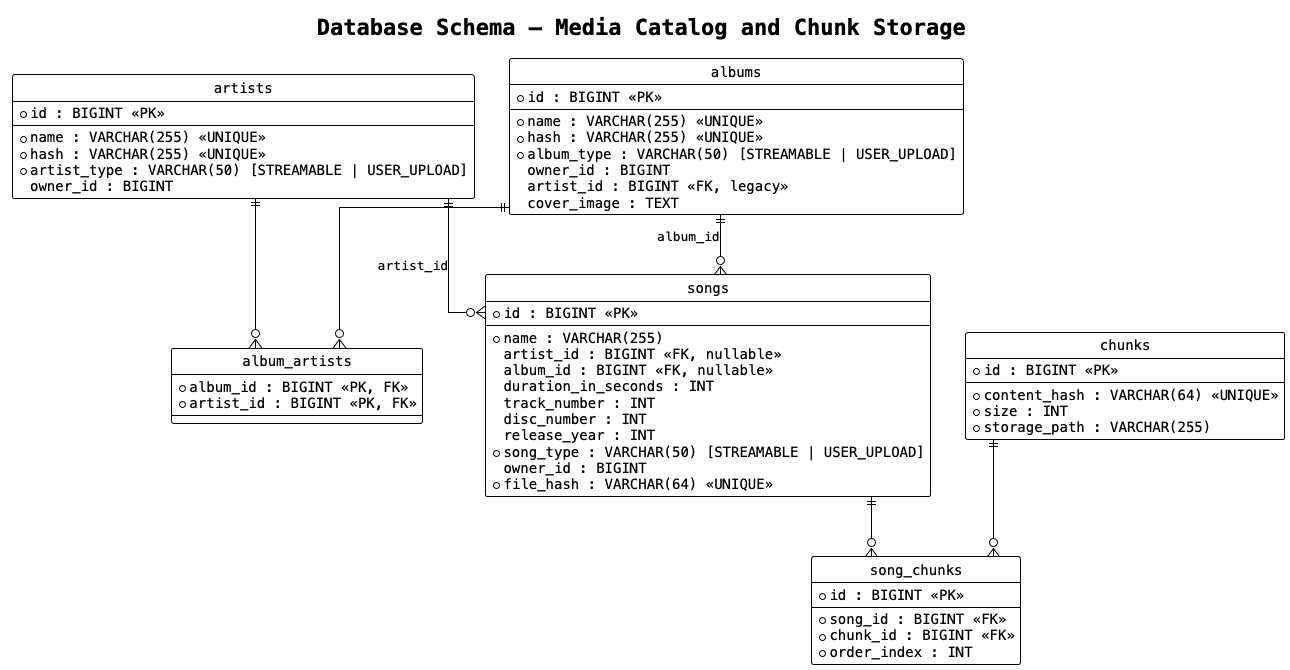

The diagram above was rendered by PlantUML. Its source (embedded in the PNG):
@startuml db_schema_media
!theme plain
hide circle
skinparam linetype ortho
skinparam defaultFontName monospaced

title Database Schema — Media Catalog and Chunk Storage

entity "artists" as artists {
  * id : BIGINT <<PK>>
  --
  * name : VARCHAR(255) <<UNIQUE>>
  * hash : VARCHAR(255) <<UNIQUE>>
  * artist_type : VARCHAR(50) [STREAMABLE | USER_UPLOAD]
  owner_id : BIGINT
}

entity "albums" as albums {
  * id : BIGINT <<PK>>
  --
  * name : VARCHAR(255) <<UNIQUE>>
  * hash : VARCHAR(255) <<UNIQUE>>
  * album_type : VARCHAR(50) [STREAMABLE | USER_UPLOAD]
  owner_id : BIGINT
  artist_id : BIGINT <<FK, legacy>>
  cover_image : TEXT
}

entity "album_artists" as album_artists {
  * album_id : BIGINT <<PK, FK>>
  * artist_id : BIGINT <<PK, FK>>
}

entity "songs" as songs {
  * id : BIGINT <<PK>>
  --
  * name : VARCHAR(255)
  artist_id : BIGINT <<FK, nullable>>
  album_id : BIGINT <<FK, nullable>>
  duration_in_seconds : INT
  track_number : INT
  disc_number : INT
  release_year : INT
  * song_type : VARCHAR(50) [STREAMABLE | USER_UPLOAD]
  owner_id : BIGINT
  * file_hash : VARCHAR(64) <<UNIQUE>>
}

entity "song_chunks" as song_chunks {
  * id : BIGINT <<PK>>
  --
  * song_id : BIGINT <<FK>>
  * chunk_id : BIGINT <<FK>>
  * order_index : INT
}

entity "chunks" as chunks {
  * id : BIGINT <<PK>>
  --
  * content_hash : VARCHAR(64) <<UNIQUE>>
  * size : INT
  * storage_path : VARCHAR(255)
}

artists ||--o{ album_artists
albums  ||--o{ album_artists

artists ||--o{ songs : "artist_id"
albums  ||--o{ songs : "album_id"

songs  ||--o{ song_chunks
chunks ||--o{ song_chunks

@enduml